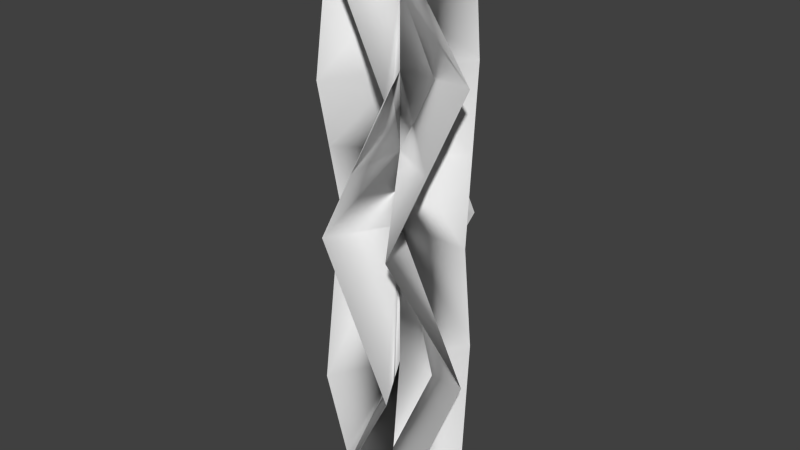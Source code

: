 # Source: stklib_seaweed_a.blend  (saved by Blender 2.77.0; exported with 4.5.12 LTS)
import bpy
from mathutils import Matrix  # noqa: F401  (used for matrix-valued properties, if any)

bpy.ops.wm.read_factory_settings(use_empty=True)
scene = bpy.context.scene
scene.name = 'Scene'

# ---- collections
col_collection_1 = bpy.data.collections.new('Collection 1'); scene.collection.children.link(col_collection_1)

# ---- world
world_world = bpy.data.worlds.new('World'); scene.world = world_world
world_world.color = (0.05088, 0.05088, 0.05088)
world_world.use_sun_shadow = False
world_world.sun_shadow_jitter_overblur = 0.0
world_world.cycles.sampling_method = 'NONE'
world_world.cycles.sample_map_resolution = 256

# ---- meshes
me_plane_001 = bpy.data.meshes.new('Plane.001')
me_plane_001.from_pydata([(2.0, 3.464, 8.0), (2.0, 3.464, 16.0), (-2.0, 3.464, 16.0), (3.481e-05, -7.024e-06, 16.0), (-4.0, -7.334e-06, 16.0), (-2.0, -3.464, 16.0), (2.0, -3.464, 16.0), (4.0, -1.067e-05, 8.0), (4.0, -5.374e-07, -6.795e-06), (0.0, 0.0, 0.0), (2.0, 3.464, 8.345e-07), (-2.0, 3.464, 8.0), (-2.0, 3.464, 9.775e-06), (-4.0, -2.843e-05, 8.0), (3.099e-05, -2.295e-05, 8.0), (-2.0, -3.464, 8.0), (-4.0, -4.708e-06, 1.073e-05), (-2.0, -3.464, 3.874e-06), (2.0, -3.464, 8.0), (2.0, -3.464, -5.126e-06), (4.0, 1.843e-06, 16.0), (-2.0, 3.464, 24.0), (-4.0, -1.652e-05, 24.0), (5.817e-05, -1.098e-05, 24.0), (-2.0, -3.464, 24.0), (2.0, -3.464, 24.0), (2.0, 3.464, 24.0), (2.0, 3.464, 32.0), (6.771e-05, -4.506e-06, 32.0), (-4.0, -4.716e-06, 32.0), (-2.0, -3.464, 32.0), (2.0, -3.464, 32.0), (4.0, 2.675e-06, 24.0), (4.0, -5.454e-07, 32.0), (-2.0, 3.464, 32.0), (4.673e-05, -9.004e-06, 20.0), (3.0, 1.732, 20.0), (4.196e-05, 3.464, 20.0), (-3.0, 1.732, 20.0), (-3.0, -1.732, 20.0), (4.959e-05, -3.464, 20.0), (3.0, -1.732, 20.0), (3.0, 1.732, 28.0), (3.0, -1.732, 28.0), (6.58e-05, -7.745e-06, 28.0), (5.531e-05, 3.464, 28.0), (-3.0, 1.732, 28.0), (-3.0, -1.732, 28.0), (6.866e-05, -3.464, 28.0)], [], [(0, 20, 3, 14), (11, 1, 3, 14), (13, 2, 3, 14), (15, 4, 3, 14), (18, 5, 3, 14), (7, 6, 3, 14), (8, 0, 14, 9), (10, 11, 14, 9), (12, 13, 14, 9), (16, 15, 14, 9), (17, 18, 14, 9), (19, 7, 14, 9), (36, 26, 23, 35), (37, 21, 23, 35), (38, 22, 23, 35), (39, 24, 23, 35), (40, 25, 23, 35), (41, 32, 23, 35), (42, 33, 28, 44), (45, 27, 28, 44), (46, 34, 28, 44), (47, 29, 28, 44), (48, 30, 28, 44), (43, 31, 28, 44), (20, 36, 35, 3), (1, 37, 35, 3), (2, 38, 35, 3), (4, 39, 35, 3), (5, 40, 35, 3), (6, 41, 35, 3), (26, 42, 44, 23), (21, 45, 44, 23), (22, 46, 44, 23), (24, 47, 44, 23), (25, 48, 44, 23), (32, 43, 44, 23)])
me_plane_001.polygons.foreach_set('use_smooth', [True] * 36)
_uv = me_plane_001.uv_layers.new(name='UVMap')
_uv.uv.foreach_set('vector', [0.9922, 5.96e-07, 0.9922, 1.0, -1.788e-07, 1.0, 1.49e-07, -7.153e-07, 0.9922, 1.0, 0.9922, -7.153e-07, -1.788e-07, 5.96e-07, 1.49e-07, 1.0, 0.9922, 5.96e-07, 0.9922, 1.0, -1.788e-07, 1.0, 1.49e-07, -7.153e-07, 0.9922, 1.0, 0.9922, -7.153e-07, -1.788e-07, 5.96e-07, 1.49e-07, 1.0, 0.9922, 5.96e-07, 0.9922, 1.0, -1.788e-07, 1.0, 1.49e-07, -7.153e-07, 0.9922, 1.0, 0.9922, -7.153e-07, -1.788e-07, 5.96e-07, 1.49e-07, 1.0, 0.9922, 5.96e-07, 0.9922, 1.0, -1.788e-07, 1.0, 1.49e-07, -7.153e-07, 0.9922, 1.0, 0.9922, -7.153e-07, -1.788e-07, 5.96e-07, 1.49e-07, 1.0, 0.9922, 5.96e-07, 0.9922, 1.0, -1.788e-07, 1.0, 1.49e-07, -7.153e-07, 0.9922, 1.0, 0.9922, -7.153e-07, -1.788e-07, 5.96e-07, 1.49e-07, 1.0, 0.9922, 5.96e-07, 0.9922, 1.0, -1.788e-07, 1.0, 1.49e-07, -7.153e-07, 0.9922, 1.0, 0.9922, -7.153e-07, -1.788e-07, 5.96e-07, 1.49e-07, 1.0, 0.9922, 0.5, 0.9922, 1.0, 6.706e-08, 1.0, 1.08e-07, 0.5, 0.9922, 0.5, 0.9922, -2.623e-06, 5.96e-08, 2.861e-06, 1.043e-07, 0.5, 0.9922, 0.5, 0.9922, 1.0, 6.706e-08, 1.0, 1.08e-07, 0.5, 0.9922, 0.5, 0.9922, -2.623e-06, 5.96e-08, 2.861e-06, 1.043e-07, 0.5, 0.9922, 0.5, 0.9922, 1.0, 6.706e-08, 1.0, 1.08e-07, 0.5, 0.9922, 0.5, 0.9922, -2.623e-06, 5.96e-08, 2.861e-06, 1.043e-07, 0.5, 0.9922, 0.5, 0.9922, 1.0, 6.706e-08, 1.0, 1.08e-07, 0.5, 0.9922, 0.5, 0.9922, -2.623e-06, 5.96e-08, 2.861e-06, 1.043e-07, 0.5, 0.9922, 0.5, 0.9922, 1.0, 6.706e-08, 1.0, 1.08e-07, 0.5, 0.9922, 0.5, 0.9922, -2.623e-06, 5.96e-08, 2.861e-06, 1.043e-07, 0.5, 0.9922, 0.5, 0.9922, 1.0, 6.706e-08, 1.0, 1.08e-07, 0.5, 0.9922, 0.5, 0.9922, -2.623e-06, 5.96e-08, 2.861e-06, 1.043e-07, 0.5, 0.9922, 2.384e-06, 0.9922, 0.5, 1.08e-07, 0.5, 1.49e-07, -2.861e-06, 0.9922, 1.0, 0.9922, 0.5, 1.043e-07, 0.5, 1.49e-07, 1.0, 0.9922, 2.384e-06, 0.9922, 0.5, 1.08e-07, 0.5, 1.49e-07, -2.861e-06, 0.9922, 1.0, 0.9922, 0.5, 1.043e-07, 0.5, 1.49e-07, 1.0, 0.9922, 2.384e-06, 0.9922, 0.5, 1.08e-07, 0.5, 1.49e-07, -2.861e-06, 0.9922, 1.0, 0.9922, 0.5, 1.043e-07, 0.5, 1.49e-07, 1.0, 0.9922, 2.384e-06, 0.9922, 0.5, 1.08e-07, 0.5, 1.49e-07, -2.861e-06, 0.9922, 1.0, 0.9922, 0.5, 1.043e-07, 0.5, 1.49e-07, 1.0, 0.9922, 2.384e-06, 0.9922, 0.5, 1.08e-07, 0.5, 1.49e-07, -2.861e-06, 0.9922, 1.0, 0.9922, 0.5, 1.043e-07, 0.5, 1.49e-07, 1.0, 0.9922, 2.384e-06, 0.9922, 0.5, 1.08e-07, 0.5, 1.49e-07, -2.861e-06, 0.9922, 1.0, 0.9922, 0.5, 1.043e-07, 0.5, 1.49e-07, 1.0])
_ca = me_plane_001.color_attributes.new('Col', 'BYTE_COLOR', 'CORNER')
_ca.data.foreach_set('color', [0.08866, 0.08866, 0.08866, 1.0, 0.2159, 0.2159, 0.2159, 1.0, 0.162, 0.162, 0.162, 1.0, 0.08866, 0.08866, 0.08866, 1.0, 0.08866, 0.08866, 0.08866, 1.0, 0.162, 0.162, 0.162, 1.0, 0.162, 0.162, 0.162, 1.0, 0.08866, 0.08866, 0.08866, 1.0, 0.08866, 0.08866, 0.08866, 1.0, 0.162, 0.162, 0.162, 1.0, 0.162, 0.162, 0.162, 1.0, 0.08866, 0.08866, 0.08866, 1.0, 0.08866, 0.08866, 0.08866, 1.0, 0.1714, 0.1714, 0.1714, 1.0, 0.1912, 0.1912, 0.1912, 1.0, 0.08866, 0.08866, 0.08866, 1.0, 0.08866, 0.08866, 0.08866, 1.0, 0.162, 0.162, 0.162, 1.0, 0.1912, 0.1912, 0.1912, 1.0, 0.08866, 0.08866, 0.08866, 1.0, 0.08866, 0.08866, 0.08866, 1.0, 0.162, 0.162, 0.162, 1.0, 0.1912, 0.1912, 0.1912, 1.0, 0.08866, 0.08866, 0.08866, 1.0, 0.001518, 0.001518, 0.001518, 1.0, 0.08866, 0.08866, 0.08866, 1.0, 0.08866, 0.08866, 0.08866, 1.0, 0.0, 0.0, 0.0, 1.0, 0.001214, 0.001214, 0.001214, 1.0, 0.08866, 0.08866, 0.08866, 1.0, 0.08866, 0.08866, 0.08866, 1.0, 0.0, 0.0, 0.0, 1.0, 0.0, 0.0, 0.0, 1.0, 0.08866, 0.08866, 0.08866, 1.0, 0.08866, 0.08866, 0.08866, 1.0, 0.0, 0.0, 0.0, 1.0, 0.0, 0.0, 0.0, 1.0, 0.08866, 0.08866, 0.08866, 1.0, 0.08866, 0.08866, 0.08866, 1.0, 0.0, 0.0, 0.0, 1.0, 0.0, 0.0, 0.0, 1.0, 0.08866, 0.08866, 0.08866, 1.0, 0.08866, 0.08866, 0.08866, 1.0, 0.0, 0.0, 0.0, 1.0, 0.0, 0.0, 0.0, 1.0, 0.08866, 0.08866, 0.08866, 1.0, 0.08866, 0.08866, 0.08866, 1.0, 0.0, 0.0, 0.0, 1.0, 0.3419, 0.3419, 0.3419, 1.0, 0.3419, 0.3419, 0.3419, 1.0, 0.3419, 0.3419, 0.3419, 1.0, 0.3419, 0.3419, 0.3419, 1.0, 0.3419, 0.3419, 0.3419, 1.0, 0.6724, 0.6376, 0.624, 1.0, 0.3419, 0.3419, 0.3419, 1.0, 0.3419, 0.3419, 0.3419, 1.0, 0.3419, 0.3419, 0.3419, 1.0, 0.3419, 0.3419, 0.3419, 1.0, 0.3419, 0.3419, 0.3419, 1.0, 0.3419, 0.3419, 0.3419, 1.0, 0.3419, 0.3419, 0.3419, 1.0, 0.3467, 0.3467, 0.3467, 1.0, 0.3419, 0.3419, 0.3419, 1.0, 0.3419, 0.3419, 0.3419, 1.0, 0.3419, 0.3419, 0.3419, 1.0, 0.3419, 0.3419, 0.3419, 1.0, 0.3419, 0.3419, 0.3419, 1.0, 0.3419, 0.3419, 0.3419, 1.0, 0.3419, 0.3419, 0.3419, 1.0, 0.3467, 0.3467, 0.3467, 1.0, 0.3419, 0.3419, 0.3419, 1.0, 0.3419, 0.3419, 0.3419, 1.0, 0.3419, 0.3419, 0.3419, 1.0, 0.956, 0.8879, 0.8632, 1.0, 0.3419, 0.3419, 0.3419, 1.0, 0.3419, 0.3419, 0.3419, 1.0, 0.4452, 0.4342, 0.4342, 1.0, 0.3763, 0.3763, 0.3763, 1.0, 0.3419, 0.3419, 0.3419, 1.0, 0.3419, 0.3419, 0.3419, 1.0, 0.3419, 0.3419, 0.3419, 1.0, 1.0, 0.9301, 0.9047, 1.0, 0.3419, 0.3419, 0.3419, 1.0, 0.3419, 0.3419, 0.3419, 1.0, 0.3419, 0.3419, 0.3419, 1.0, 0.6939, 0.6584, 0.6445, 1.0, 0.3419, 0.3419, 0.3419, 1.0, 0.3419, 0.3419, 0.3419, 1.0, 0.8388, 0.7835, 0.7605, 1.0, 0.3419, 0.3419, 0.3419, 1.0, 0.3419, 0.3419, 0.3419, 1.0, 0.3419, 0.3419, 0.3419, 1.0, 0.3419, 0.3419, 0.3419, 1.0, 0.3419, 0.3419, 0.3419, 1.0, 0.3419, 0.3419, 0.3419, 1.0, 0.3419, 0.3419, 0.3419, 1.0, 0.2159, 0.2159, 0.2159, 1.0, 0.3419, 0.3419, 0.3419, 1.0, 0.3467, 0.3467, 0.3467, 1.0, 0.162, 0.162, 0.162, 1.0, 0.162, 0.162, 0.162, 1.0, 0.3419, 0.3419, 0.3419, 1.0, 0.3419, 0.3419, 0.3419, 1.0, 0.162, 0.162, 0.162, 1.0, 0.3419, 0.3419, 0.3419, 1.0, 0.3419, 0.3419, 0.3419, 1.0, 0.3419, 0.3419, 0.3419, 1.0, 0.1746, 0.1746, 0.1746, 1.0, 0.1714, 0.1714, 0.1714, 1.0, 0.3419, 0.3419, 0.3419, 1.0, 0.3419, 0.3419, 0.3419, 1.0, 0.1912, 0.1912, 0.1912, 1.0, 0.3325, 0.3325, 0.3325, 1.0, 0.3419, 0.3419, 0.3419, 1.0, 0.3419, 0.3419, 0.3419, 1.0, 0.1912, 0.1912, 0.1912, 1.0, 0.162, 0.162, 0.162, 1.0, 0.3419, 0.3419, 0.3419, 1.0, 0.3419, 0.3419, 0.3419, 1.0, 0.1912, 0.1912, 0.1912, 1.0, 0.3419, 0.3419, 0.3419, 1.0, 0.3419, 0.3419, 0.3419, 1.0, 0.3419, 0.3419, 0.3419, 1.0, 0.3419, 0.3419, 0.3419, 1.0, 0.6724, 0.6376, 0.624, 1.0, 0.9647, 0.8963, 0.8714, 1.0, 0.3419, 0.3419, 0.3419, 1.0, 0.3419, 0.3419, 0.3419, 1.0, 0.3419, 0.3419, 0.3419, 1.0, 0.3419, 0.3419, 0.3419, 1.0, 0.3419, 0.3419, 0.3419, 1.0, 0.3419, 0.3419, 0.3419, 1.0, 0.3467, 0.3467, 0.3467, 1.0, 0.6795, 0.6445, 0.6308, 1.0, 0.3419, 0.3419, 0.3419, 1.0, 0.3419, 0.3419, 0.3419, 1.0, 0.3419, 0.3419, 0.3419, 1.0, 0.3515, 0.3515, 0.3515, 1.0, 0.3419, 0.3419, 0.3419, 1.0, 0.3419, 0.3419, 0.3419, 1.0, 0.3467, 0.3467, 0.3467, 1.0, 0.3419, 0.3419, 0.3419, 1.0, 0.3419, 0.3419, 0.3419, 1.0, 0.3419, 0.3419, 0.3419, 1.0])
me_plane_001.use_remesh_preserve_volume = False
me_plane_001.use_remesh_preserve_attributes = False
me_plane_001.use_mirror_vertex_groups = False
me_plane_001.update()

# ---- objects
ob_stklib_seaweed_a_main = bpy.data.objects.new('stklib_seaweed_a_main', me_plane_001)

# ---- transforms, parenting, visibility, modifiers, constraints
ob_stklib_seaweed_a_main.location = (0.0, 0.0, 0.0)
ob_stklib_seaweed_a_main.lineart.crease_threshold = 0.0
_m = ob_stklib_seaweed_a_main.modifiers.new('Solidify', 'SOLIDIFY')
_m.use_rim = False
_m.nonmanifold_thickness_mode = 'FIXED'
_m.nonmanifold_merge_threshold = 0.0003

# ---- collection membership
col_collection_1.objects.link(ob_stklib_seaweed_a_main)

# ---- scene / render settings (as saved in the file)
scene.frame_start = 1; scene.frame_end = 250; scene.frame_set(1)
scene.render.engine = 'BLENDER_EEVEE_NEXT'
scene.render.resolution_percentage = 50
scene.render.dither_intensity = 0.0
scene.cycles.use_denoising = False
scene.cycles.samples = 10
scene.cycles.sampling_pattern = 'TABULATED_SOBOL'
scene.cycles.light_sampling_threshold = 0.0
scene.cycles.use_adaptive_sampling = False
scene.cycles.use_light_tree = False
scene.cycles.blur_glossy = 0.0
scene.cycles.pixel_filter_type = 'GAUSSIAN'
scene.cycles.sample_clamp_indirect = 0.0
scene.view_settings.view_transform = 'Standard'
bpy.context.view_layer.update()

# ---- added for rendering (the .blend has no active camera and no usable light): camera, sun
cam_auto = bpy.data.cameras.new('AutoCamera')
cam_auto.lens = 50.0
cam_auto.sensor_width = 36.0
cam_auto.clip_end = 1000.0
ob_auto_camera = bpy.data.objects.new('AutoCamera', cam_auto)
scene.collection.objects.link(ob_auto_camera)
ob_auto_camera.location = (31.2074, -37.4489, 40.9659)
ob_auto_camera.rotation_euler = (1.09748, -7.21219e-08, 0.694738)
scene.camera = ob_auto_camera
light_auto_sun = bpy.data.lights.new('AutoSun', 'SUN')
light_auto_sun.energy = 3.0
light_auto_sun.angle = 0.0523599
ob_auto_sun = bpy.data.objects.new('AutoSun', light_auto_sun)
scene.collection.objects.link(ob_auto_sun)
ob_auto_sun.rotation_euler = (0.872665, 0.174533, 0.523599)
bpy.context.view_layer.update()
